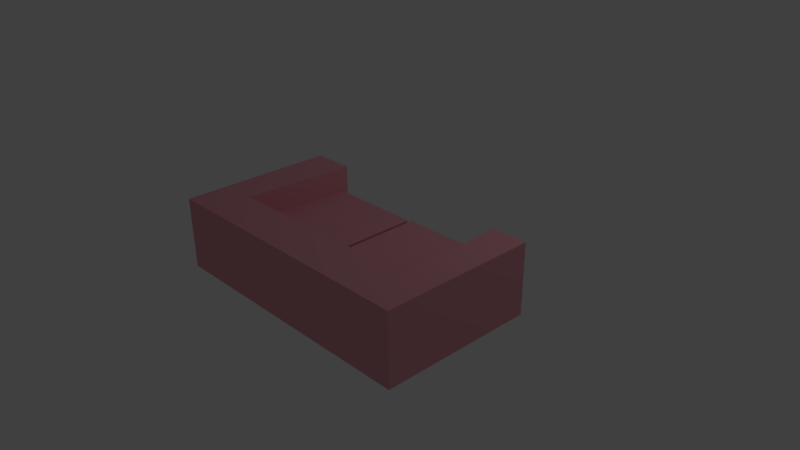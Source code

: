 # Source: couch.blend  (saved by Blender 2.77.0; exported with 4.5.12 LTS)
import bpy
from mathutils import Matrix  # noqa: F401  (used for matrix-valued properties, if any)

bpy.ops.wm.read_factory_settings(use_empty=True)
scene = bpy.context.scene
scene.name = 'Scene'

# ---- collections
col_collection_1 = bpy.data.collections.new('Collection 1'); scene.collection.children.link(col_collection_1)

# ---- materials (node trees are filled in below, after node groups)
mat_cushions = bpy.data.materials.new('cushions')
mat_cushions.alpha_threshold = 0.0
mat_cushions.use_transparent_shadow = False
mat_cushions.diffuse_color = (0.8, 0.3475, 0.4073, 1.0)
mat_cushions.specular_color = (1.0, 0.258, 0.5809)
mat_cushions.roughness = 0.5
mat_cushions.line_color = (0.0, 0.0, 0.0, 1.0)

# ---- material node trees

# ---- world
world_world = bpy.data.worlds.new('World'); scene.world = world_world
world_world.color = (0.05088, 0.05088, 0.05088)
world_world.use_sun_shadow = False
world_world.sun_shadow_jitter_overblur = 0.0
world_world.cycles.sampling_method = 'MANUAL'

# ---- cameras
cam_camera = bpy.data.cameras.new('Camera')
cam_camera.clip_end = 100.0
cam_camera.lens = 35.0
cam_camera.sensor_width = 32.0
cam_camera.sensor_height = 18.0
cam_camera.ortho_scale = 7.314
cam_camera.dof.focus_distance = 0.0
cam_camera.dof.aperture_fstop = 128.0

# ---- lights
light_lamp = bpy.data.lights.new('Lamp', 'POINT')
light_lamp.transmission_factor = 0.0
light_lamp.cutoff_distance = 30.0
light_lamp.energy = 100.0
light_lamp.shadow_buffer_clip_start = 1.001
light_lamp.shadow_soft_size = 0.1
light_lamp.shadow_maximum_resolution = 0.006
light_lamp.use_absolute_resolution = True

# ---- meshes
me_cube = bpy.data.meshes.new('Cube')
me_cube.from_pydata([(1.89, 0.687, -0.3616), (1.89, -1.483, -0.3476), (-1.898, -1.483, -0.3476), (-1.898, 0.687, -0.3616), (1.899, 0.6893, 0.6263), (1.899, -1.485, 0.6403), (-1.897, -1.485, 0.6403), (-1.897, 0.6893, 0.6263), (1.398, 0.6893, 0.6263), (-1.311, 0.6893, 0.6263), (1.472, -0.8489, 0.6362), (-1.393, -0.8866, 0.6365), (1.398, 0.6857, 0.06967), (-1.311, 0.6857, 0.06967), (1.472, -0.8525, 0.07957), (-1.393, -0.8902, 0.07981), (1.589, 0.6206, 0.2823), (1.58, 0.5678, -0.1647), (1.589, -0.9072, 0.2823), (1.58, -0.96, -0.1647), (0.061, 0.6206, 0.2823), (0.05175, 0.5678, -0.1647), (0.061, -0.9072, 0.2823), (0.05175, -0.96, -0.1647), (-1.51, -0.9775, -0.1596), (-1.499, -0.9004, 0.2769), (-1.51, 0.5256, -0.1596), (-1.499, 0.6027, 0.2769), (-0.006881, -0.9775, -0.1596), (0.004134, -0.9004, 0.2769), (-0.006881, 0.5256, -0.1596), (0.004134, 0.6027, 0.2769)], [], [(0, 1, 2, 3), (4, 8, 10, 11, 9, 7, 6, 5), (0, 4, 5, 1), (1, 5, 6, 2), (2, 6, 7, 3), (3, 7, 9, 13, 12, 8, 4, 0), (13, 15, 14, 12), (11, 10, 14, 15), (17, 19, 18, 16), (9, 11, 15, 13), (10, 8, 12, 14), (19, 23, 22, 18), (23, 21, 20, 22), (21, 17, 16, 20), (16, 18, 22, 20), (21, 23, 19, 17), (25, 27, 26, 24), (27, 31, 30, 26), (31, 29, 28, 30), (29, 25, 24, 28), (24, 26, 30, 28), (29, 31, 27, 25)])
_uv = me_cube.uv_layers.new(name='UVMap')
_uv.uv.foreach_set('vector', [0.0, 0.0, 0.0, 0.0, 0.0, 0.0, 0.0, 0.0, 0.861, 0.4004, 0.8037, 0.4369, 0.6808, 0.2242, 0.3357, 0.2152, 0.2043, 0.4358, 0.1313, 0.3882, 0.303, 0.1258, 0.7017, 0.1562, 0.9999, 0.3043, 0.861, 0.4004, 0.7017, 0.1562, 0.7876, 6.952e-05, 0.7876, 6.952e-05, 0.7017, 0.1562, 0.303, 0.1258, 0.2229, 6.972e-05, 0.2229, 6.972e-05, 0.303, 0.1258, 0.1313, 0.3882, 6.952e-05, 0.2873, 9.123e-05, 0.8326, 0.0004689, 0.5725, 0.1548, 0.5725, 0.1548, 0.7191, 0.8679, 0.7191, 0.8679, 0.5725, 0.9999, 0.5725, 0.9975, 0.8326, 0.2741, 0.4799, 0.3762, 0.269, 0.6357, 0.2971, 0.7106, 0.4834, 0.3357, 0.2152, 0.6808, 0.2242, 0.6357, 0.2971, 0.3762, 0.269, 0.0, 0.0, 0.0, 0.0, 0.0, 0.0, 0.0, 0.0, 0.2043, 0.4358, 0.3357, 0.2152, 0.3762, 0.269, 0.2741, 0.4799, 0.6808, 0.2242, 0.8037, 0.4369, 0.7106, 0.4834, 0.6357, 0.2971, 0.0, 0.0, 0.0, 0.0, 0.0, 0.0, 0.0, 0.0, 0.0, 0.0, 0.0, 0.0, 0.0, 0.0, 0.0, 0.0, 0.0001134, 0.0001305, 0.5006, 0.0001134, 0.5036, 0.1476, 0.003148, 0.1476, 0.5036, 0.1476, 0.5037, 0.6481, 0.003165, 0.6481, 0.003148, 0.1476, 0.0, 0.0, 0.0, 0.0, 0.0, 0.0, 0.0, 0.0, 0.0, 0.0, 0.0, 0.0, 0.0, 0.0, 0.0, 0.0, 0.5075, 0.4925, 0.9999, 0.4925, 0.9963, 0.6377, 0.5039, 0.6377, 0.0, 0.0, 0.0, 0.0, 0.0, 0.0, 0.0, 0.0, 0.0, 0.0, 0.0, 0.0, 0.0, 0.0, 0.0, 0.0, 0.0, 0.0, 0.0, 0.0, 0.0, 0.0, 0.0, 0.0, 0.9999, 0.0001134, 0.9999, 0.4925, 0.5075, 0.4925, 0.5075, 0.0001134])
me_cube.materials.append(mat_cushions)
me_cube.use_remesh_preserve_volume = False
me_cube.use_remesh_preserve_attributes = False
me_cube.use_mirror_vertex_groups = False
me_cube.update()

# ---- objects
ob_cube = bpy.data.objects.new('Cube', me_cube)
ob_lamp = bpy.data.objects.new('Lamp', light_lamp)
ob_camera = bpy.data.objects.new('Camera', cam_camera)

# ---- transforms, parenting, visibility, modifiers, constraints
ob_cube.location = (0.0, 0.0, 0.0)
ob_cube.lock_rotations_4d = False
ob_cube.empty_display_type = 'ARROWS'
ob_cube.lineart.crease_threshold = 0.0
ob_lamp.location = (3.279, 3.644, 5.904)
ob_lamp.rotation_euler = (0.6503, 0.05522, 1.866)
ob_lamp.lock_rotations_4d = False
ob_lamp.empty_display_type = 'ARROWS'
ob_lamp.color = (0.0, 0.0, 0.0, 0.0)
ob_lamp.lineart.crease_threshold = 0.0
ob_camera.location = (7.481, -6.508, 5.344)
ob_camera.rotation_euler = (1.109, 0.01082, 0.8149)
ob_camera.lock_rotations_4d = False
ob_camera.empty_display_type = 'ARROWS'
ob_camera.color = (0.0, 0.0, 0.0, 0.0)
ob_camera.display_type = 'WIRE'
ob_camera.lineart.crease_threshold = 0.0

# ---- collection membership
col_collection_1.objects.link(ob_cube)
col_collection_1.objects.link(ob_lamp)
col_collection_1.objects.link(ob_camera)

# ---- scene / render settings (as saved in the file)
scene.camera = ob_camera
scene.frame_start = 1; scene.frame_end = 250; scene.frame_set(1)
scene.render.engine = 'BLENDER_EEVEE_NEXT'
scene.render.resolution_percentage = 50
scene.render.dither_intensity = 0.0
scene.cycles.use_denoising = False
scene.cycles.samples = 128
scene.cycles.sampling_pattern = 'TABULATED_SOBOL'
scene.cycles.light_sampling_threshold = 0.0
scene.cycles.use_adaptive_sampling = False
scene.cycles.use_light_tree = False
scene.cycles.blur_glossy = 0.0
scene.cycles.sample_clamp_indirect = 0.0
scene.view_settings.view_transform = 'Standard'
bpy.context.view_layer.update()
